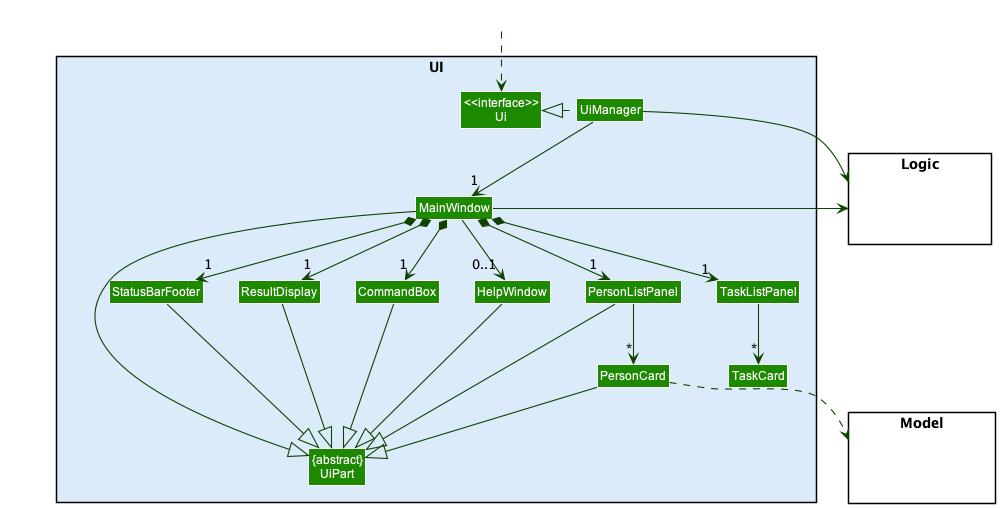

The diagram above was rendered by PlantUML. Its source (embedded in the PNG):
@startuml
!include style.puml
skinparam arrowThickness 1.1
skinparam arrowColor UI_COLOR_T4
skinparam classBackgroundColor UI_COLOR

package UI <<Rectangle>> #DBEBF9 {
Class "<<interface>>\nUi" as Ui
Class "{abstract}\nUiPart" as UiPart
Class UiManager
Class MainWindow
Class HelpWindow
Class ResultDisplay
Class PersonListPanel
Class PersonCard
Class TaskListPanel
Class TaskCard
Class StatusBarFooter
Class CommandBox
}

package Model <<Rectangle>> {
Class HiddenModel #FFFFFF
}

package Logic <<Rectangle>> {
Class HiddenLogic #FFFFFF
}

Class HiddenOutside #FFFFFF
HiddenOutside ..> Ui

UiManager .left.|> Ui
UiManager -down-> "1" MainWindow
MainWindow *-down->  "1" CommandBox
MainWindow *-down-> "1" ResultDisplay
MainWindow *-down-> "1" PersonListPanel
MainWindow *-down-> "1" TaskListPanel
MainWindow *-down-> "1" StatusBarFooter
MainWindow --> "0..1" HelpWindow

PersonListPanel -down-> "*" PersonCard

TaskListPanel -down-> "*" TaskCard

MainWindow -left-|> UiPart

ResultDisplay --|> UiPart
CommandBox --|> UiPart
PersonListPanel --|> UiPart
PersonCard --|> UiPart
StatusBarFooter --|> UiPart
HelpWindow --|> UiPart

PersonCard ..> Model
UiManager -right-> Logic
MainWindow -left-> Logic

PersonListPanel -[hidden]left- HelpWindow
HelpWindow -[hidden]left- CommandBox
CommandBox -[hidden]left- ResultDisplay
ResultDisplay -[hidden]left- StatusBarFooter

MainWindow -[hidden]-|> UiPart
@enduml